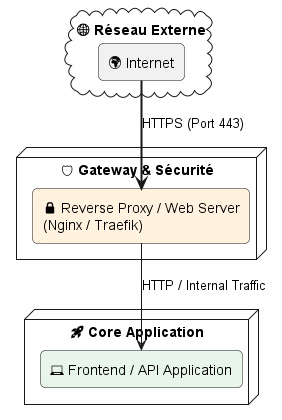

The diagram above was rendered by PlantUML. Its source (embedded in the PNG):
@startuml
skinparam BackgroundColor white
skinparam ComponentStyle rectangle
skinparam roundcorner 10

cloud "🌐 Réseau Externe" {
    [🌍 Internet] as internet
}

node "🛡 Gateway & Sécurité" {
    [🔒 Reverse Proxy / Web Server\n(Nginx / Traefik)] as proxy #fff3e0
}

node "🚀 Core Application" {
    [💻 Frontend / API Application] as app #e8f5e9
}

internet ==> proxy : "HTTPS (Port 443)"
proxy --> app : "HTTP / Internal Traffic"
@enduml